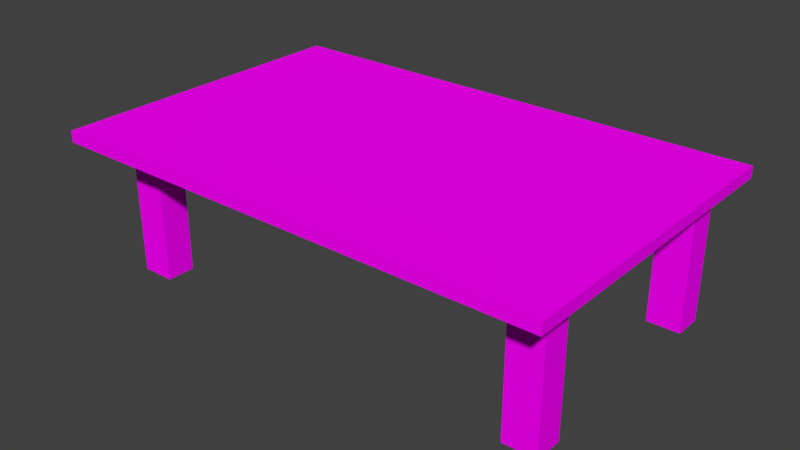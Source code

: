 # Source: Table.blend  (saved by Blender 2.79.0; exported with 4.5.12 LTS)
import bpy
from mathutils import Matrix  # noqa: F401  (used for matrix-valued properties, if any)

bpy.ops.wm.read_factory_settings(use_empty=True)
scene = bpy.context.scene
scene.name = 'Scene'

# ---- collections
col_collection_1 = bpy.data.collections.new('Collection 1'); scene.collection.children.link(col_collection_1)

# ---- images (referenced by path relative to the original .blend; pixels are not part of the script)
import os
ASSET_DIR = os.environ.get("B2B_ASSET_DIR", "")  # directory of the original .blend (textures are referenced by path, not embedded)
HERE = os.path.dirname(os.path.abspath(__file__))  # packed textures are extracted next to this script under _unpacked/

def load_image(name, relpath, width, height, colorspace="sRGB"):
    """Load a texture the original file referenced (path relative to the .blend, or extracted next to this script)."""
    p = next((c for c in (os.path.join(HERE, relpath), os.path.join(ASSET_DIR, relpath)) if relpath and os.path.exists(c)), "")
    if p:
        img = bpy.data.images.load(p, check_existing=True)
        img.name = name
    else:  # same state as the original file: an image datablock whose file is absent (Cycles renders it pink)
        img = bpy.data.images.new(name, width, height)
        img.source = "FILE"
        img.filepath = "//" + (relpath or name)
    img.colorspace_settings.name = colorspace
    return img
img_wood2_png = load_image('wood2.png', 'wood2.png', 1024, 1024, 'sRGB')

# ---- materials (node trees are filled in below, after node groups)
mat_material = bpy.data.materials.new('Material')
mat_material.alpha_threshold = 0.0
mat_material.roughness = 0.5
mat_material.line_color = (0.0, 0.0, 0.0, 1.0)

# ---- material node trees
mat_material.use_nodes = True; mat_material.node_tree.nodes.clear()
_N = mat_material.node_tree.nodes; _L = mat_material.node_tree.links
n0 = _N.new('ShaderNodeOutputMaterial'); n0.name = 'Material Output'; n0.location = (300, 300)
n1 = _N.new('ShaderNodeBsdfDiffuse'); n1.name = 'Diffuse BSDF'; n1.location = (10, 300)
n2 = _N.new('ShaderNodeTexImage'); n2.name = 'Image Texture'; n2.location = (11, 83)
n2.width = 155
n2.image = img_wood2_png
_L.new(n1.outputs[0], n0.inputs[0])
_L.new(n2.outputs[0], n1.inputs[0])
n0.is_active_output = True

# ---- world
world_world = bpy.data.worlds.new('World'); scene.world = world_world
world_world.color = (0.05088, 0.05088, 0.05088)
world_world.use_sun_shadow = False
world_world.sun_shadow_jitter_overblur = 0.0
world_world.cycles.sampling_method = 'MANUAL'

# ---- meshes
me_cube_003 = bpy.data.meshes.new('Cube.003')
me_cube_003.from_pydata([(-0.5634, -0.5289, 0.05492), (-0.5634, -0.5289, 1.21), (-0.5634, 0.5289, 0.05492), (-0.5634, 0.5289, 1.21), (0.5634, -0.5289, 0.05492), (0.5634, -0.5289, 1.21), (0.5634, 0.5289, 0.05492), (0.5634, 0.5289, 1.21)], [], [(0, 1, 3, 2), (2, 3, 7, 6), (6, 7, 5, 4), (4, 5, 1, 0), (2, 6, 4, 0), (7, 3, 1, 5)])
_uv = me_cube_003.uv_layers.new(name='UVMap')
_uv.uv.foreach_set('vector', [0.6667, 0.3333, 0.3333, 0.3333, 0.3333, 3.974e-08, 0.6667, 0.0, 0.3333, 0.6667, 3.974e-08, 0.6667, 0.0, 0.3333, 0.3333, 0.3333, 0.3333, 0.3333, 1.291e-07, 0.3333, 0.0, 8.941e-08, 0.3333, 0.0, 0.3333, 0.6667, 0.3333, 0.3333, 0.6667, 0.3333, 0.6667, 0.6667, 1.0, 0.3333, 0.6667, 0.3333, 0.6667, 2.98e-08, 1.0, 0.0, 0.3333, 0.6667, 0.3333, 1.0, 4.967e-08, 1.0, 0.0, 0.6667])
me_cube_003.materials.append(mat_material)
me_cube_003.use_remesh_preserve_volume = False
me_cube_003.use_remesh_preserve_attributes = False
me_cube_003.use_mirror_vertex_groups = False
me_cube_003.update()
me_cube_002 = bpy.data.meshes.new('Cube.002')
me_cube_002.from_pydata([(-0.5634, -0.5289, 0.05492), (-0.5634, -0.5289, 1.21), (-0.5634, 0.5289, 0.05492), (-0.5634, 0.5289, 1.21), (0.5634, -0.5289, 0.05492), (0.5634, -0.5289, 1.21), (0.5634, 0.5289, 0.05492), (0.5634, 0.5289, 1.21)], [], [(0, 1, 3, 2), (2, 3, 7, 6), (6, 7, 5, 4), (4, 5, 1, 0), (2, 6, 4, 0), (7, 3, 1, 5)])
_uv = me_cube_002.uv_layers.new(name='UVMap')
_uv.uv.foreach_set('vector', [0.6667, 0.3333, 0.3333, 0.3333, 0.3333, 3.974e-08, 0.6667, 0.0, 0.3333, 0.6667, 3.974e-08, 0.6667, 0.0, 0.3333, 0.3333, 0.3333, 0.3333, 0.3333, 1.291e-07, 0.3333, 0.0, 8.941e-08, 0.3333, 0.0, 0.3333, 0.6667, 0.3333, 0.3333, 0.6667, 0.3333, 0.6667, 0.6667, 1.0, 0.3333, 0.6667, 0.3333, 0.6667, 2.98e-08, 1.0, 0.0, 0.3333, 0.6667, 0.3333, 1.0, 4.967e-08, 1.0, 0.0, 0.6667])
me_cube_002.materials.append(mat_material)
me_cube_002.use_remesh_preserve_volume = False
me_cube_002.use_remesh_preserve_attributes = False
me_cube_002.use_mirror_vertex_groups = False
me_cube_002.update()
me_cube_001 = bpy.data.meshes.new('Cube.001')
me_cube_001.from_pydata([(-0.5634, -0.5289, 0.05492), (-0.5634, -0.5289, 1.21), (-0.5634, 0.5289, 0.05492), (-0.5634, 0.5289, 1.21), (0.5634, -0.5289, 0.05492), (0.5634, -0.5289, 1.21), (0.5634, 0.5289, 0.05492), (0.5634, 0.5289, 1.21)], [], [(0, 1, 3, 2), (2, 3, 7, 6), (6, 7, 5, 4), (4, 5, 1, 0), (2, 6, 4, 0), (7, 3, 1, 5)])
_uv = me_cube_001.uv_layers.new(name='UVMap')
_uv.uv.foreach_set('vector', [0.6667, 0.3333, 0.3333, 0.3333, 0.3333, 3.974e-08, 0.6667, 0.0, 0.3333, 0.6667, 3.974e-08, 0.6667, 0.0, 0.3333, 0.3333, 0.3333, 0.3333, 0.3333, 1.291e-07, 0.3333, 0.0, 8.941e-08, 0.3333, 0.0, 0.3333, 0.6667, 0.3333, 0.3333, 0.6667, 0.3333, 0.6667, 0.6667, 1.0, 0.3333, 0.6667, 0.3333, 0.6667, 2.98e-08, 1.0, 0.0, 0.3333, 0.6667, 0.3333, 1.0, 4.967e-08, 1.0, 0.0, 0.6667])
me_cube_001.materials.append(mat_material)
me_cube_001.use_remesh_preserve_volume = False
me_cube_001.use_remesh_preserve_attributes = False
me_cube_001.use_mirror_vertex_groups = False
me_cube_001.update()
me_cube_012 = bpy.data.meshes.new('Cube.012')
me_cube_012.from_pydata([(-0.5634, -0.5289, 0.05492), (-0.5634, -0.5289, 1.21), (-0.5634, 0.5289, 0.05492), (-0.5634, 0.5289, 1.21), (0.5634, -0.5289, 0.05492), (0.5634, -0.5289, 1.21), (0.5634, 0.5289, 0.05492), (0.5634, 0.5289, 1.21)], [], [(0, 1, 3, 2), (2, 3, 7, 6), (6, 7, 5, 4), (4, 5, 1, 0), (2, 6, 4, 0), (7, 3, 1, 5)])
_uv = me_cube_012.uv_layers.new(name='UVMap')
_uv.uv.foreach_set('vector', [0.6667, 0.3333, 0.3333, 0.3333, 0.3333, 3.974e-08, 0.6667, 0.0, 0.3333, 0.6667, 3.974e-08, 0.6667, 0.0, 0.3333, 0.3333, 0.3333, 0.3333, 0.3333, 1.291e-07, 0.3333, 0.0, 8.941e-08, 0.3333, 0.0, 0.3333, 0.6667, 0.3333, 0.3333, 0.6667, 0.3333, 0.6667, 0.6667, 1.0, 0.3333, 0.6667, 0.3333, 0.6667, 2.98e-08, 1.0, 0.0, 0.3333, 0.6667, 0.3333, 1.0, 4.967e-08, 1.0, 0.0, 0.6667])
me_cube_012.materials.append(mat_material)
me_cube_012.use_remesh_preserve_volume = False
me_cube_012.use_remesh_preserve_attributes = False
me_cube_012.use_mirror_vertex_groups = False
me_cube_012.update()
me_cube = bpy.data.meshes.new('Cube')
me_cube.from_pydata([(0.9054, 0.5736, 0.2855), (0.9054, -0.5736, 0.2855), (-0.9054, -0.5736, 0.2855), (-0.9054, 0.5736, 0.2855), (0.9054, 0.5736, 1.283), (0.9054, -0.5736, 1.283), (-0.9054, -0.5736, 1.283), (-0.9054, 0.5736, 1.283)], [], [(0, 1, 2, 3), (4, 7, 6, 5), (0, 4, 5, 1), (1, 5, 6, 2), (2, 6, 7, 3), (4, 0, 3, 7)])
_uv = me_cube.uv_layers.new(name='UVMap')
_uv.uv.foreach_set('vector', [0.6667, 0.5, 1.0, 0.5, 1.0, 0.7802, 0.6667, 0.7802, 0.9178, 0.2889, 0.9178, 0.9913, 0.08223, 0.9913, 0.08223, 0.2889, 0.3333, 0.5, 0.3333, 1.0, 0.0, 1.0, 1.291e-07, 0.5, 1.291e-07, 0.5, 0.0, 1.336e-07, 0.3333, 0.0, 0.3333, 0.5, 1.0, 0.0, 1.0, 0.5, 0.6667, 0.5, 0.6667, 0.0, 0.3333, 0.5, 0.3333, 0.0, 0.6667, 5.011e-08, 0.6667, 0.5])
me_cube.materials.append(mat_material)
me_cube.use_remesh_preserve_volume = False
me_cube.use_remesh_preserve_attributes = False
me_cube.use_mirror_vertex_groups = False
me_cube.update()

# ---- objects
ob_cube_003 = bpy.data.objects.new('Cube.003', me_cube_003)
ob_cube_002 = bpy.data.objects.new('Cube.002', me_cube_002)
ob_cube_001 = bpy.data.objects.new('Cube.001', me_cube_001)
ob_cube_012 = bpy.data.objects.new('Cube.012', me_cube_012)
ob_cube = bpy.data.objects.new('Cube', me_cube)

# ---- transforms, parenting, visibility, modifiers, constraints
ob_cube_003.location = (-1.561, 1.139, 0.6659)
ob_cube_003.scale = (0.2529, 0.2305, 1.04)
ob_cube_003.lineart.crease_threshold = 0.0
ob_cube_002.location = (-1.561, -0.7694, 0.6659)
ob_cube_002.scale = (0.2529, 0.2305, 1.04)
ob_cube_002.lineart.crease_threshold = 0.0
ob_cube_001.location = (1.991, -0.7694, 0.6659)
ob_cube_001.scale = (0.2529, 0.2305, 1.04)
ob_cube_001.lineart.crease_threshold = 0.0
ob_cube_012.location = (1.991, 1.139, 0.6659)
ob_cube_012.scale = (0.2529, 0.2305, 1.04)
ob_cube_012.lineart.crease_threshold = 0.0
ob_cube.location = (0.1916, 0.08778, 1.878)
ob_cube.scale = (2.356, 2.356, 0.09655)
ob_cube.lock_rotations_4d = False
ob_cube.empty_display_type = 'ARROWS'
ob_cube.lineart.crease_threshold = 0.0

# ---- collection membership
col_collection_1.objects.link(ob_cube_003)
col_collection_1.objects.link(ob_cube_002)
col_collection_1.objects.link(ob_cube_001)
col_collection_1.objects.link(ob_cube_012)
col_collection_1.objects.link(ob_cube)

# ---- scene / render settings (as saved in the file)
scene.frame_start = 1; scene.frame_end = 250; scene.frame_set(1)
scene.render.engine = 'CYCLES'
scene.render.resolution_percentage = 50
scene.render.dither_intensity = 0.0
scene.cycles.use_denoising = False
scene.cycles.samples = 128
scene.cycles.sampling_pattern = 'TABULATED_SOBOL'
scene.cycles.light_sampling_threshold = 0.0
scene.cycles.use_adaptive_sampling = False
scene.cycles.use_light_tree = False
scene.cycles.blur_glossy = 0.0
scene.cycles.sample_clamp_indirect = 0.0
scene.view_settings.view_transform = 'Standard'
bpy.context.view_layer.update()

# ---- added for rendering (the .blend has no active camera and no usable light): camera, sun
cam_auto = bpy.data.cameras.new('AutoCamera')
cam_auto.lens = 50.0
cam_auto.sensor_width = 36.0
cam_auto.clip_end = 1000.0
ob_auto_camera = bpy.data.objects.new('AutoCamera', cam_auto)
scene.collection.objects.link(ob_auto_camera)
ob_auto_camera.location = (5.01223, -5.69695, 5.21916)
ob_auto_camera.rotation_euler = (1.09748, -7.21219e-08, 0.694738)
scene.camera = ob_auto_camera
light_auto_sun = bpy.data.lights.new('AutoSun', 'SUN')
light_auto_sun.energy = 3.0
light_auto_sun.angle = 0.0523599
ob_auto_sun = bpy.data.objects.new('AutoSun', light_auto_sun)
scene.collection.objects.link(ob_auto_sun)
ob_auto_sun.rotation_euler = (0.872665, 0.174533, 0.523599)
bpy.context.view_layer.update()

